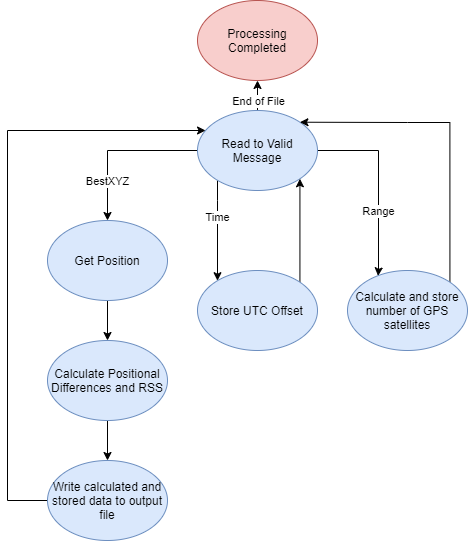

The diagram above was exported from draw.io. Its source (the exported page's mxGraphModel, read from the mxfile embedded in the PNG):
<mxGraphModel dx="1086" dy="806" grid="1" gridSize="10" guides="1" tooltips="1" connect="1" arrows="1" fold="1" page="1" pageScale="1" pageWidth="850" pageHeight="1100" math="0" shadow="0">
  <root>
    <mxCell id="0" />
    <mxCell id="1" parent="0" />
    <mxCell id="UrjGTlIzFbYfiilrmacG-9" value="" style="edgeStyle=orthogonalEdgeStyle;rounded=0;orthogonalLoop=1;jettySize=auto;html=1;" edge="1" parent="1" source="UrjGTlIzFbYfiilrmacG-4" target="UrjGTlIzFbYfiilrmacG-7">
      <mxGeometry relative="1" as="geometry">
        <Array as="points">
          <mxPoint x="500" y="210" />
          <mxPoint x="500" y="210" />
        </Array>
      </mxGeometry>
    </mxCell>
    <mxCell id="UrjGTlIzFbYfiilrmacG-16" value="Time" style="edgeLabel;html=1;align=center;verticalAlign=middle;resizable=0;points=[];" vertex="1" connectable="0" parent="UrjGTlIzFbYfiilrmacG-9">
      <mxGeometry x="-0.2667" y="-1" relative="1" as="geometry">
        <mxPoint as="offset" />
      </mxGeometry>
    </mxCell>
    <mxCell id="UrjGTlIzFbYfiilrmacG-12" style="edgeStyle=orthogonalEdgeStyle;rounded=0;orthogonalLoop=1;jettySize=auto;html=1;exitX=1;exitY=0.5;exitDx=0;exitDy=0;entryX=0.255;entryY=0.067;entryDx=0;entryDy=0;entryPerimeter=0;" edge="1" parent="1" source="UrjGTlIzFbYfiilrmacG-4" target="UrjGTlIzFbYfiilrmacG-6">
      <mxGeometry relative="1" as="geometry">
        <Array as="points">
          <mxPoint x="661" y="160" />
          <mxPoint x="661" y="280" />
          <mxPoint x="661" y="280" />
        </Array>
      </mxGeometry>
    </mxCell>
    <mxCell id="UrjGTlIzFbYfiilrmacG-17" value="Range" style="edgeLabel;html=1;align=center;verticalAlign=middle;resizable=0;points=[];" vertex="1" connectable="0" parent="UrjGTlIzFbYfiilrmacG-12">
      <mxGeometry x="-0.1551" y="-35" relative="1" as="geometry">
        <mxPoint x="34" y="42" as="offset" />
      </mxGeometry>
    </mxCell>
    <mxCell id="UrjGTlIzFbYfiilrmacG-13" style="edgeStyle=orthogonalEdgeStyle;rounded=0;orthogonalLoop=1;jettySize=auto;html=1;exitX=0;exitY=0.5;exitDx=0;exitDy=0;entryX=0.5;entryY=0;entryDx=0;entryDy=0;" edge="1" parent="1" source="UrjGTlIzFbYfiilrmacG-4" target="UrjGTlIzFbYfiilrmacG-8">
      <mxGeometry relative="1" as="geometry" />
    </mxCell>
    <mxCell id="UrjGTlIzFbYfiilrmacG-15" value="BestXYZ" style="edgeLabel;html=1;align=center;verticalAlign=middle;resizable=0;points=[];" vertex="1" connectable="0" parent="UrjGTlIzFbYfiilrmacG-13">
      <mxGeometry x="-0.1429" y="36" relative="1" as="geometry">
        <mxPoint x="-21.720000000000002" y="-6" as="offset" />
      </mxGeometry>
    </mxCell>
    <mxCell id="UrjGTlIzFbYfiilrmacG-29" value="" style="edgeStyle=orthogonalEdgeStyle;rounded=0;orthogonalLoop=1;jettySize=auto;html=1;" edge="1" parent="1" source="UrjGTlIzFbYfiilrmacG-4" target="UrjGTlIzFbYfiilrmacG-28">
      <mxGeometry relative="1" as="geometry" />
    </mxCell>
    <mxCell id="UrjGTlIzFbYfiilrmacG-30" value="End of File" style="edgeLabel;html=1;align=center;verticalAlign=middle;resizable=0;points=[];" vertex="1" connectable="0" parent="UrjGTlIzFbYfiilrmacG-29">
      <mxGeometry x="0.4905" y="1" relative="1" as="geometry">
        <mxPoint x="1" y="7" as="offset" />
      </mxGeometry>
    </mxCell>
    <mxCell id="UrjGTlIzFbYfiilrmacG-4" value="Read to Valid Message" style="ellipse;whiteSpace=wrap;html=1;fillColor=#dae8fc;strokeColor=#6c8ebf;" vertex="1" parent="1">
      <mxGeometry x="480" y="120" width="120" height="80" as="geometry" />
    </mxCell>
    <mxCell id="UrjGTlIzFbYfiilrmacG-27" style="edgeStyle=orthogonalEdgeStyle;rounded=0;orthogonalLoop=1;jettySize=auto;html=1;exitX=1;exitY=0;exitDx=0;exitDy=0;entryX=1;entryY=0;entryDx=0;entryDy=0;" edge="1" parent="1" source="UrjGTlIzFbYfiilrmacG-6" target="UrjGTlIzFbYfiilrmacG-4">
      <mxGeometry relative="1" as="geometry">
        <mxPoint x="690" y="130" as="targetPoint" />
        <Array as="points">
          <mxPoint x="732" y="132" />
          <mxPoint x="690" y="132" />
        </Array>
      </mxGeometry>
    </mxCell>
    <mxCell id="UrjGTlIzFbYfiilrmacG-6" value="Calculate and store number of GPS satellites" style="ellipse;whiteSpace=wrap;html=1;fillColor=#dae8fc;strokeColor=#6c8ebf;" vertex="1" parent="1">
      <mxGeometry x="630" y="280" width="120" height="80" as="geometry" />
    </mxCell>
    <mxCell id="UrjGTlIzFbYfiilrmacG-24" style="edgeStyle=orthogonalEdgeStyle;rounded=0;orthogonalLoop=1;jettySize=auto;html=1;exitX=1;exitY=0;exitDx=0;exitDy=0;entryX=1;entryY=1;entryDx=0;entryDy=0;" edge="1" parent="1" source="UrjGTlIzFbYfiilrmacG-7" target="UrjGTlIzFbYfiilrmacG-4">
      <mxGeometry relative="1" as="geometry" />
    </mxCell>
    <mxCell id="UrjGTlIzFbYfiilrmacG-7" value="Store UTC Offset" style="ellipse;whiteSpace=wrap;html=1;fillColor=#dae8fc;strokeColor=#6c8ebf;" vertex="1" parent="1">
      <mxGeometry x="480" y="280" width="120" height="80" as="geometry" />
    </mxCell>
    <mxCell id="UrjGTlIzFbYfiilrmacG-19" value="" style="edgeStyle=orthogonalEdgeStyle;rounded=0;orthogonalLoop=1;jettySize=auto;html=1;" edge="1" parent="1" source="UrjGTlIzFbYfiilrmacG-8" target="UrjGTlIzFbYfiilrmacG-18">
      <mxGeometry relative="1" as="geometry" />
    </mxCell>
    <mxCell id="UrjGTlIzFbYfiilrmacG-8" value="Get Position" style="ellipse;whiteSpace=wrap;html=1;fillColor=#dae8fc;strokeColor=#6c8ebf;" vertex="1" parent="1">
      <mxGeometry x="330" y="230" width="120" height="80" as="geometry" />
    </mxCell>
    <mxCell id="UrjGTlIzFbYfiilrmacG-22" value="" style="edgeStyle=orthogonalEdgeStyle;rounded=0;orthogonalLoop=1;jettySize=auto;html=1;" edge="1" parent="1" source="UrjGTlIzFbYfiilrmacG-18" target="UrjGTlIzFbYfiilrmacG-21">
      <mxGeometry relative="1" as="geometry" />
    </mxCell>
    <mxCell id="UrjGTlIzFbYfiilrmacG-18" value="Calculate Positional Differences and RSS" style="ellipse;whiteSpace=wrap;html=1;fillColor=#dae8fc;strokeColor=#6c8ebf;" vertex="1" parent="1">
      <mxGeometry x="330" y="350" width="120" height="80" as="geometry" />
    </mxCell>
    <mxCell id="UrjGTlIzFbYfiilrmacG-23" style="edgeStyle=orthogonalEdgeStyle;rounded=0;orthogonalLoop=1;jettySize=auto;html=1;exitX=0;exitY=0.5;exitDx=0;exitDy=0;" edge="1" parent="1" source="UrjGTlIzFbYfiilrmacG-21" target="UrjGTlIzFbYfiilrmacG-4">
      <mxGeometry relative="1" as="geometry">
        <mxPoint x="470" y="140" as="targetPoint" />
        <Array as="points">
          <mxPoint x="290" y="510" />
          <mxPoint x="290" y="140" />
        </Array>
      </mxGeometry>
    </mxCell>
    <mxCell id="UrjGTlIzFbYfiilrmacG-21" value="Write calculated and stored data to output file" style="ellipse;whiteSpace=wrap;html=1;fillColor=#dae8fc;strokeColor=#6c8ebf;" vertex="1" parent="1">
      <mxGeometry x="330" y="470" width="120" height="80" as="geometry" />
    </mxCell>
    <mxCell id="UrjGTlIzFbYfiilrmacG-28" value="Processing Completed" style="ellipse;whiteSpace=wrap;html=1;fillColor=#f8cecc;strokeColor=#b85450;" vertex="1" parent="1">
      <mxGeometry x="480" y="10" width="120" height="80" as="geometry" />
    </mxCell>
  </root>
</mxGraphModel>